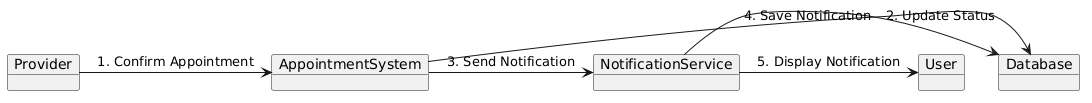

The diagram above was rendered by PlantUML. Its source (embedded in the PNG):
@startuml
object Provider
object AppointmentSystem
object NotificationService
object Database
object User

Provider -> AppointmentSystem : 1. Confirm Appointment
AppointmentSystem -> Database : 2. Update Status
AppointmentSystem -> NotificationService : 3. Send Notification
NotificationService -> Database : 4. Save Notification
NotificationService -> User : 5. Display Notification
@enduml